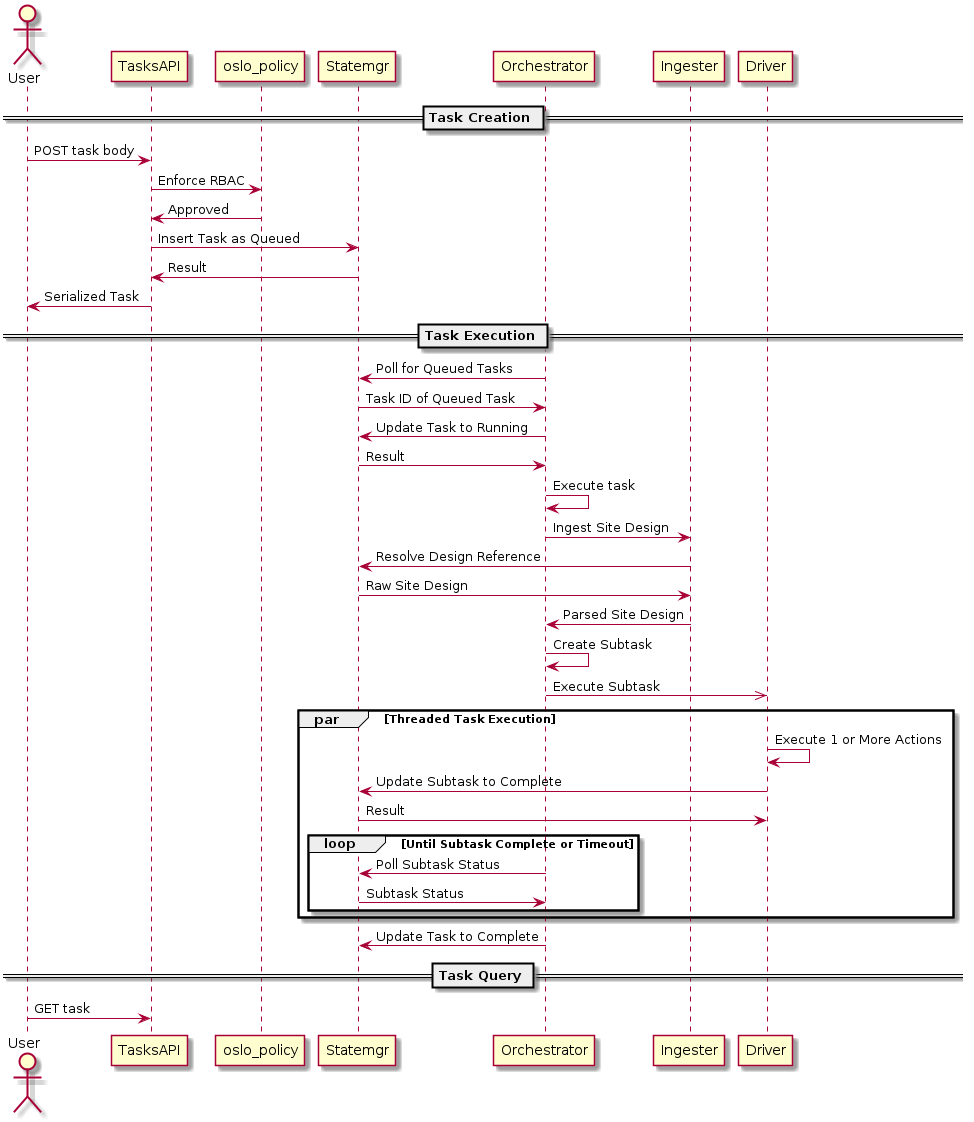

The diagram above was rendered by PlantUML. Its source (embedded in the PNG):
@startuml
actor User

== Task Creation ==

User -> TasksAPI : POST task body
TasksAPI -> oslo_policy : Enforce RBAC
oslo_policy -> TasksAPI : Approved
TasksAPI -> Statemgr : Insert Task as Queued
Statemgr -> TasksAPI : Result
TasksAPI -> User : Serialized Task

== Task Execution ==

Orchestrator -> Statemgr : Poll for Queued Tasks
Statemgr -> Orchestrator : Task ID of Queued Task
Orchestrator -> Statemgr : Update Task to Running
Statemgr -> Orchestrator : Result
Orchestrator -> Orchestrator : Execute task
Orchestrator -> Ingester : Ingest Site Design
Ingester -> Statemgr : Resolve Design Reference
Statemgr -> Ingester : Raw Site Design
Ingester -> Orchestrator : Parsed Site Design
Orchestrator -> Orchestrator : Create Subtask
Orchestrator ->> Driver : Execute Subtask
par Threaded Task Execution
    Driver -> Driver : Execute 1 or More Actions
    Driver -> Statemgr : Update Subtask to Complete
    Statemgr -> Driver : Result
    loop Until Subtask Complete or Timeout
        Orchestrator -> Statemgr : Poll Subtask Status
        Statemgr -> Orchestrator : Subtask Status
    end
end
Orchestrator -> Statemgr : Update Task to Complete

== Task Query ==

User -> TasksAPI : GET task

@enduml